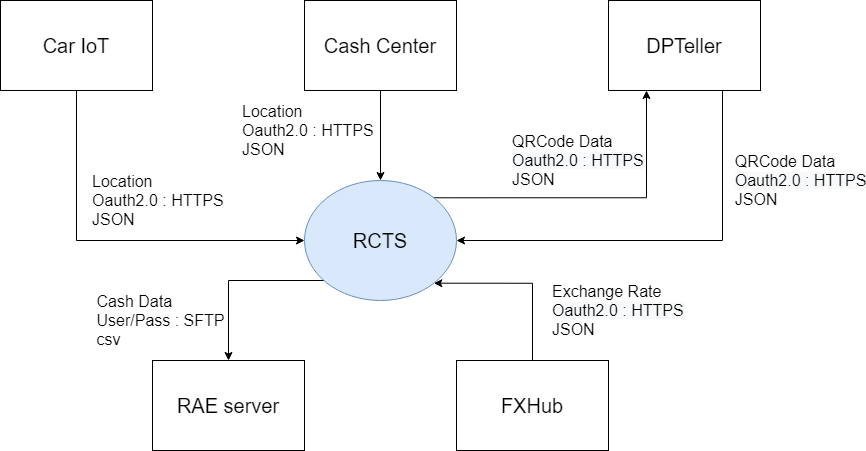

The diagram above was exported from draw.io. Its source (the exported page's mxGraphModel, read from the mxfile embedded in the PNG):
<mxGraphModel dx="1085" dy="491" grid="1" gridSize="10" guides="1" tooltips="1" connect="1" arrows="1" fold="1" page="1" pageScale="1" pageWidth="1169" pageHeight="827" math="0" shadow="0">
  <root>
    <mxCell id="0" />
    <mxCell id="1" parent="0" />
    <mxCell id="quYweUTfFWf5mH55QTlt-4" value="&lt;div&gt;QRCode Data&lt;/div&gt;&lt;div&gt;&lt;span style=&quot;background-color: rgb(248 , 249 , 250)&quot;&gt;Oauth2.0 : HTTPS&lt;/span&gt;&lt;br&gt;&lt;/div&gt;&lt;div&gt;JSON&lt;/div&gt;" style="edgeStyle=orthogonalEdgeStyle;rounded=0;orthogonalLoop=1;jettySize=auto;html=1;entryX=0.25;entryY=1;entryDx=0;entryDy=0;exitX=1;exitY=0;exitDx=0;exitDy=0;fontSize=16;align=left;" edge="1" parent="1" source="5vsWwEO_2abVkv4KP1zh-1" target="5vsWwEO_2abVkv4KP1zh-3">
      <mxGeometry x="-0.5209" y="37" relative="1" as="geometry">
        <mxPoint as="offset" />
      </mxGeometry>
    </mxCell>
    <mxCell id="quYweUTfFWf5mH55QTlt-9" value="&lt;div style=&quot;text-align: left&quot;&gt;Cash Data&lt;/div&gt;&lt;div style=&quot;text-align: left&quot;&gt;User/Pass : SFTP&lt;/div&gt;&lt;div style=&quot;text-align: left&quot;&gt;csv&lt;/div&gt;" style="edgeStyle=orthogonalEdgeStyle;rounded=0;orthogonalLoop=1;jettySize=auto;html=1;exitX=0;exitY=1;exitDx=0;exitDy=0;fontSize=16;" edge="1" parent="1" source="5vsWwEO_2abVkv4KP1zh-1" target="5vsWwEO_2abVkv4KP1zh-5">
      <mxGeometry x="0.5588" y="-68" relative="1" as="geometry">
        <Array as="points">
          <mxPoint x="557" y="440" />
          <mxPoint x="458" y="440" />
        </Array>
        <mxPoint as="offset" />
      </mxGeometry>
    </mxCell>
    <mxCell id="5vsWwEO_2abVkv4KP1zh-1" value="RCTS" style="ellipse;whiteSpace=wrap;html=1;fillColor=#dae8fc;strokeColor=#6c8ebf;fontSize=20;" vertex="1" parent="1">
      <mxGeometry x="534" y="340" width="152" height="120" as="geometry" />
    </mxCell>
    <mxCell id="quYweUTfFWf5mH55QTlt-2" value="&lt;font style=&quot;font-size: 16px&quot;&gt;Location&lt;br&gt;Oauth2.0 : HTTPS&lt;br&gt;JSON&lt;br style=&quot;font-size: 16px&quot;&gt;&lt;/font&gt;" style="edgeStyle=orthogonalEdgeStyle;rounded=0;orthogonalLoop=1;jettySize=auto;html=1;exitX=0.5;exitY=1;exitDx=0;exitDy=0;entryX=0;entryY=0.5;entryDx=0;entryDy=0;labelBackgroundColor=none;fontSize=16;align=left;" edge="1" parent="1" source="5vsWwEO_2abVkv4KP1zh-2" target="5vsWwEO_2abVkv4KP1zh-1">
      <mxGeometry x="-0.418" y="14" relative="1" as="geometry">
        <mxPoint as="offset" />
      </mxGeometry>
    </mxCell>
    <mxCell id="5vsWwEO_2abVkv4KP1zh-2" value="Car IoT" style="rounded=0;whiteSpace=wrap;html=1;fontSize=20;" vertex="1" parent="1">
      <mxGeometry x="230" y="160" width="152" height="90" as="geometry" />
    </mxCell>
    <mxCell id="quYweUTfFWf5mH55QTlt-6" value="&lt;div style=&quot;text-align: left&quot;&gt;QRCode Data&lt;/div&gt;&lt;div style=&quot;text-align: left&quot;&gt;&lt;span style=&quot;background-color: rgb(248 , 249 , 250)&quot;&gt;Oauth2.0 : HTTPS&lt;/span&gt;&lt;br&gt;&lt;/div&gt;&lt;div style=&quot;text-align: left&quot;&gt;JSON&lt;/div&gt;" style="edgeStyle=orthogonalEdgeStyle;rounded=0;orthogonalLoop=1;jettySize=auto;html=1;exitX=0.75;exitY=1;exitDx=0;exitDy=0;entryX=1;entryY=0.5;entryDx=0;entryDy=0;fontSize=16;" edge="1" parent="1" source="5vsWwEO_2abVkv4KP1zh-3" target="5vsWwEO_2abVkv4KP1zh-1">
      <mxGeometry x="-0.5673" y="78" relative="1" as="geometry">
        <mxPoint as="offset" />
      </mxGeometry>
    </mxCell>
    <mxCell id="5vsWwEO_2abVkv4KP1zh-3" value="DPTeller" style="rounded=0;whiteSpace=wrap;html=1;fontSize=20;" vertex="1" parent="1">
      <mxGeometry x="838" y="160" width="152" height="90" as="geometry" />
    </mxCell>
    <mxCell id="quYweUTfFWf5mH55QTlt-3" value="&lt;span&gt;Location&lt;/span&gt;&lt;br&gt;Oauth2.0 : HTTPS&lt;br&gt;&lt;span&gt;JSON&lt;/span&gt;" style="edgeStyle=orthogonalEdgeStyle;rounded=0;orthogonalLoop=1;jettySize=auto;html=1;entryX=0.5;entryY=0;entryDx=0;entryDy=0;fontSize=16;labelBackgroundColor=none;align=left;" edge="1" parent="1" source="5vsWwEO_2abVkv4KP1zh-4" target="5vsWwEO_2abVkv4KP1zh-1">
      <mxGeometry x="-0.1111" y="-140" relative="1" as="geometry">
        <mxPoint as="offset" />
      </mxGeometry>
    </mxCell>
    <mxCell id="5vsWwEO_2abVkv4KP1zh-4" value="Cash Center" style="rounded=0;whiteSpace=wrap;html=1;fontSize=20;" vertex="1" parent="1">
      <mxGeometry x="534" y="160" width="152" height="90" as="geometry" />
    </mxCell>
    <mxCell id="5vsWwEO_2abVkv4KP1zh-5" value="RAE server" style="rounded=0;whiteSpace=wrap;html=1;fontSize=20;" vertex="1" parent="1">
      <mxGeometry x="382" y="520" width="152" height="90" as="geometry" />
    </mxCell>
    <mxCell id="quYweUTfFWf5mH55QTlt-8" value="Exchange Rate&lt;br&gt;&lt;span style=&quot;background-color: rgb(248 , 249 , 250)&quot;&gt;Oauth2.0 : HTTPS&lt;/span&gt;&lt;br&gt;JSON" style="edgeStyle=orthogonalEdgeStyle;rounded=0;orthogonalLoop=1;jettySize=auto;html=1;exitX=0.5;exitY=0;exitDx=0;exitDy=0;entryX=1;entryY=1;entryDx=0;entryDy=0;fontSize=16;align=left;" edge="1" parent="1" source="5vsWwEO_2abVkv4KP1zh-6" target="5vsWwEO_2abVkv4KP1zh-1">
      <mxGeometry x="-0.4314" y="-18" relative="1" as="geometry">
        <Array as="points">
          <mxPoint x="762" y="443" />
        </Array>
        <mxPoint as="offset" />
      </mxGeometry>
    </mxCell>
    <mxCell id="5vsWwEO_2abVkv4KP1zh-6" value="FXHub" style="rounded=0;whiteSpace=wrap;html=1;fontSize=20;" vertex="1" parent="1">
      <mxGeometry x="686" y="520" width="152" height="90" as="geometry" />
    </mxCell>
  </root>
</mxGraphModel>